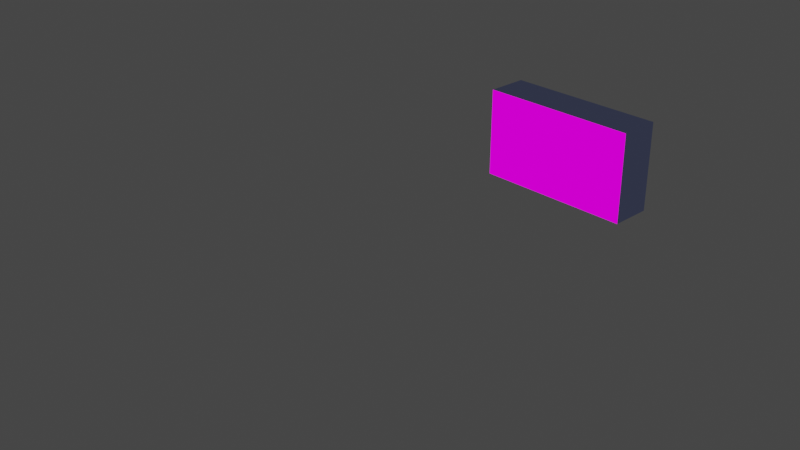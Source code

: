# Source: intro.blend  (saved by Blender 3.2.14; exported with 4.5.12 LTS)
import bpy
from mathutils import Matrix  # noqa: F401  (used for matrix-valued properties, if any)

bpy.ops.wm.read_factory_settings(use_empty=True)
scene = bpy.context.scene
scene.name = 'Scene'

# ---- collections
col_collection = bpy.data.collections.new('Collection'); scene.collection.children.link(col_collection)

# ---- images (referenced by path relative to the original .blend; pixels are not part of the script)
import os
ASSET_DIR = os.environ.get("B2B_ASSET_DIR", "")  # directory of the original .blend (textures are referenced by path, not embedded)
HERE = os.path.dirname(os.path.abspath(__file__))  # packed textures are extracted next to this script under _unpacked/

def load_image(name, relpath, width, height, colorspace="sRGB"):
    """Load a texture the original file referenced (path relative to the .blend, or extracted next to this script)."""
    p = next((c for c in (os.path.join(HERE, relpath), os.path.join(ASSET_DIR, relpath)) if relpath and os.path.exists(c)), "")
    if p:
        img = bpy.data.images.load(p, check_existing=True)
        img.name = name
    else:  # same state as the original file: an image datablock whose file is absent (Cycles renders it pink)
        img = bpy.data.images.new(name, width, height)
        img.source = "FILE"
        img.filepath = "//" + (relpath or name)
    img.colorspace_settings.name = colorspace
    return img
img_gif_1_1_mp4 = load_image('GIF-1_1.mp4', '', 1024, 1024, 'sRGB')

# ---- materials (node trees are filled in below, after node groups)
mat_base = bpy.data.materials.new('Base')
mat_base.alpha_threshold = 0.0
mat_base.use_transparent_shadow = False
mat_base.use_sss_translucency = True
mat_base.refraction_depth = 0.1
mat_base.use_thickness_from_shadow = True
mat_base.line_color = (0.0, 0.0, 0.0, 1.0)
mat_intro = bpy.data.materials.new('Intro')
mat_intro.use_transparent_shadow = False
mat_intro.preview_render_type = 'FLAT'

# ---- material node trees
mat_base.use_nodes = True; mat_base.node_tree.nodes.clear()
_N = mat_base.node_tree.nodes; _L = mat_base.node_tree.links
n0 = _N.new('ShaderNodeOutputMaterial'); n0.name = 'Material Output'; n0.location = (300, 300)
n1 = _N.new('ShaderNodeBsdfTransparent'); n1.name = 'Transparent BSDF'; n1.location = (10, 300)
n1.inputs[0].default_value = (0.7073, 0.7575, 1.0, 1.0)
_L.new(n1.outputs[0], n0.inputs[0])
n0.is_active_output = True
mat_intro.use_nodes = True; mat_intro.node_tree.nodes.clear()
_N = mat_intro.node_tree.nodes; _L = mat_intro.node_tree.links
n0 = _N.new('ShaderNodeTexImage'); n0.name = 'Image Texture'; n0.location = (-550, 218)
n0.image = img_gif_1_1_mp4
n1 = _N.new('ShaderNodeEmission'); n1.name = 'Emission'; n1.location = (-210, 220)
n2 = _N.new('ShaderNodeOutputMaterial'); n2.name = 'Material Output'; n2.location = (19, 236)
_L.new(n0.outputs[0], n1.inputs[0])
_L.new(n1.outputs[0], n2.inputs[0])
n2.is_active_output = True

# ---- world
world_world = bpy.data.worlds.new('World'); scene.world = world_world
world_world.use_nodes = True; world_world.node_tree.nodes.clear()
_N = world_world.node_tree.nodes; _L = world_world.node_tree.links
n0 = _N.new('ShaderNodeOutputWorld'); n0.name = 'World Output'; n0.location = (300, 300)
n1 = _N.new('ShaderNodeBackground'); n1.name = 'Background'; n1.location = (10, 300)
n1.inputs[0].default_value = (0.05088, 0.05088, 0.05088, 1.0)
_L.new(n1.outputs[0], n0.inputs[0])
n0.is_active_output = True
world_world.color = (0.05088, 0.05088, 0.05088)
world_world.use_sun_shadow = False
world_world.sun_shadow_jitter_overblur = 0.0

# ---- cameras
cam_camera = bpy.data.cameras.new('Camera')
cam_camera.clip_end = 100.0
cam_camera.ortho_scale = 7.314

# ---- lights
light_light = bpy.data.lights.new('Light', 'POINT')
light_light.transmission_factor = 0.0
light_light.energy = 1000.0
light_light.shadow_soft_size = 0.1
light_light.shadow_maximum_resolution = 0.006
light_light.use_absolute_resolution = True

# ---- meshes
me_cube_001 = bpy.data.meshes.new('Cube.001')
me_cube_001.from_pydata([(1.0, 1.0, 1.0), (1.0, 1.0, -1.0), (1.0, -1.0, 1.0), (1.0, -1.0, -1.0), (-1.0, 1.0, 1.0), (-1.0, 1.0, -1.0), (-1.0, -1.0, 1.0), (-1.0, -1.0, -1.0)], [], [(0, 4, 6, 2), (3, 2, 6, 7), (7, 6, 4, 5), (5, 1, 3, 7), (1, 0, 2, 3), (5, 4, 0, 1)])
me_cube_001.polygons.foreach_set('material_index', [0, 1, 0, 0, 0, 0])
_uv = me_cube_001.uv_layers.new(name='UVMap')
_uv.uv.foreach_set('vector', [0.625, 0.5, 0.875, 0.5, 0.875, 0.75, 0.625, 0.75, 1.001, -0.005028, 1.004, 1.006, -0.001466, 0.9995, -0.004358, -0.01169, 0.375, 0.0, 0.625, 0.0, 0.625, 0.25, 0.375, 0.25, 0.125, 0.5, 0.375, 0.5, 0.375, 0.75, 0.125, 0.75, 0.375, 0.5, 0.625, 0.5, 0.625, 0.75, 0.375, 0.75, 0.375, 0.25, 0.625, 0.25, 0.625, 0.5, 0.375, 0.5])
me_cube_001.materials.append(mat_base)
me_cube_001.materials.append(mat_intro)
me_cube_001.use_mirror_vertex_groups = False
me_cube_001.update()

# ---- objects
ob_light = bpy.data.objects.new('Light', light_light)
ob_camera = bpy.data.objects.new('Camera', cam_camera)
ob_cube_001 = bpy.data.objects.new('Cube.001', me_cube_001)

# ---- transforms, parenting, visibility, modifiers, constraints
ob_light.location = (4.076, 1.005, 5.904)
ob_light.rotation_euler = (0.6503, 0.05522, 1.866)
ob_light.lock_rotations_4d = False
ob_light.empty_display_type = 'ARROWS'
ob_light.color = (0.0, 0.0, 0.0, 0.0)
ob_light.lineart.crease_threshold = 0.0
ob_camera.location = (7.359, -6.926, 4.958)
ob_camera.rotation_euler = (1.109, 0.0, 0.8149)
ob_camera.lock_rotations_4d = False
ob_camera.empty_display_type = 'ARROWS'
ob_camera.color = (0.0, 0.0, 0.0, 0.0)
ob_camera.display_type = 'WIRE'
ob_camera.lineart.crease_threshold = 0.0
ob_cube_001.location = (0.0, 2.676, 0.0)
ob_cube_001.scale = (0.96, 0.25, 0.54)
ob_cube_001.lock_rotations_4d = False
ob_cube_001.empty_display_type = 'ARROWS'
ob_cube_001.lineart.crease_threshold = 0.0

# ---- collection membership
col_collection.objects.link(ob_light)
col_collection.objects.link(ob_camera)
col_collection.objects.link(ob_cube_001)

# ---- scene / render settings (as saved in the file)
scene.camera = ob_camera
scene.frame_start = 1; scene.frame_end = 150; scene.frame_set(1)
scene.render.engine = 'BLENDER_EEVEE_NEXT'
scene.cycles.sampling_pattern = 'TABULATED_SOBOL'
scene.cycles.use_light_tree = False
scene.view_settings.view_transform = 'Filmic'
bpy.context.view_layer.update()
